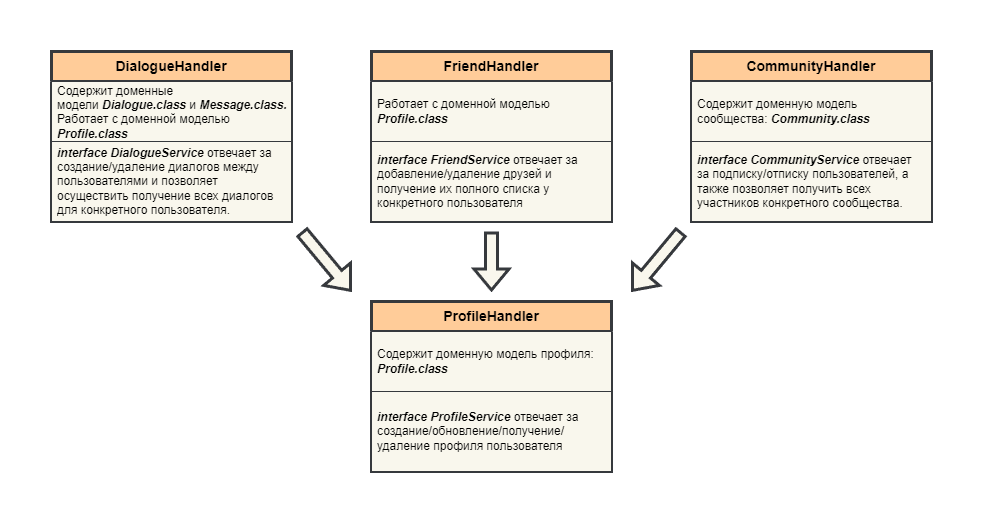

The diagram above was exported from draw.io. Its source (the exported page's mxGraphModel, read from the mxfile embedded in the PNG):
<mxGraphModel dx="1816" dy="1751" grid="1" gridSize="10" guides="1" tooltips="1" connect="1" arrows="1" fold="1" page="1" pageScale="1" pageWidth="827" pageHeight="1169" math="0" shadow="0">
  <root>
    <mxCell id="0" />
    <mxCell id="1" parent="0" />
    <mxCell id="R9Uka2OODDwX1OFTN_Q8-2" style="edgeStyle=orthogonalEdgeStyle;rounded=0;orthogonalLoop=1;jettySize=auto;html=1;exitX=0.5;exitY=1;exitDx=0;exitDy=0;" parent="1" edge="1">
      <mxGeometry relative="1" as="geometry">
        <mxPoint x="480.0000000000002" y="160.0000000000001" as="sourcePoint" />
        <mxPoint x="480.0000000000002" y="160.0000000000001" as="targetPoint" />
      </mxGeometry>
    </mxCell>
    <mxCell id="pQWlMYPe_QYnB47tdqeT-1" value="&lt;font style=&quot;font-size: 14px;&quot;&gt;&lt;b&gt;ProfileHandler&lt;/b&gt;&lt;/font&gt;" style="swimlane;fontStyle=0;childLayout=stackLayout;horizontal=1;startSize=30;horizontalStack=0;resizeParent=1;resizeParentMax=0;resizeLast=0;collapsible=1;marginBottom=0;whiteSpace=wrap;html=1;fillColor=#ffcc99;strokeColor=#36393d;strokeWidth=3;" vertex="1" parent="1">
      <mxGeometry x="320" y="170" width="240" height="170" as="geometry" />
    </mxCell>
    <mxCell id="pQWlMYPe_QYnB47tdqeT-2" value="Содержит доменную модель профиля: &lt;b&gt;&lt;i&gt;Profile.class&lt;/i&gt;&lt;/b&gt;" style="text;strokeColor=#36393d;fillColor=#f9f7ed;align=left;verticalAlign=middle;spacingLeft=4;spacingRight=4;overflow=hidden;points=[[0,0.5],[1,0.5]];portConstraint=eastwest;rotatable=0;whiteSpace=wrap;html=1;" vertex="1" parent="pQWlMYPe_QYnB47tdqeT-1">
      <mxGeometry y="30" width="240" height="60" as="geometry" />
    </mxCell>
    <mxCell id="pQWlMYPe_QYnB47tdqeT-3" value="&lt;b&gt;&lt;i&gt;interface ProfileService&lt;/i&gt;&lt;/b&gt; отвечает за создание/обновление/получение/удаление профиля пользователя" style="text;align=left;verticalAlign=middle;spacingLeft=4;spacingRight=4;overflow=hidden;points=[[0,0.5],[1,0.5]];portConstraint=eastwest;rotatable=0;whiteSpace=wrap;html=1;fillColor=#f9f7ed;strokeColor=#36393d;" vertex="1" parent="pQWlMYPe_QYnB47tdqeT-1">
      <mxGeometry y="90" width="240" height="80" as="geometry" />
    </mxCell>
    <mxCell id="pQWlMYPe_QYnB47tdqeT-5" value="&lt;font style=&quot;font-size: 14px;&quot;&gt;&lt;b&gt;FriendHandler&lt;/b&gt;&lt;/font&gt;" style="swimlane;fontStyle=0;childLayout=stackLayout;horizontal=1;startSize=30;horizontalStack=0;resizeParent=1;resizeParentMax=0;resizeLast=0;collapsible=1;marginBottom=0;whiteSpace=wrap;html=1;fillColor=#ffcc99;strokeColor=#36393d;strokeWidth=3;" vertex="1" parent="1">
      <mxGeometry x="320" y="-80" width="240" height="170" as="geometry" />
    </mxCell>
    <mxCell id="pQWlMYPe_QYnB47tdqeT-6" value="Работает с доменной моделью &lt;b&gt;&lt;i&gt;Profile.class&lt;/i&gt;&lt;/b&gt;" style="text;strokeColor=#36393d;fillColor=#f9f7ed;align=left;verticalAlign=middle;spacingLeft=4;spacingRight=4;overflow=hidden;points=[[0,0.5],[1,0.5]];portConstraint=eastwest;rotatable=0;whiteSpace=wrap;html=1;" vertex="1" parent="pQWlMYPe_QYnB47tdqeT-5">
      <mxGeometry y="30" width="240" height="60" as="geometry" />
    </mxCell>
    <mxCell id="pQWlMYPe_QYnB47tdqeT-7" value="&lt;b&gt;&lt;i&gt;interface FriendService&lt;/i&gt;&lt;/b&gt; отвечает за добавление/удаление друзей и получение их полного списка у конкретного пользователя" style="text;align=left;verticalAlign=middle;spacingLeft=4;spacingRight=4;overflow=hidden;points=[[0,0.5],[1,0.5]];portConstraint=eastwest;rotatable=0;whiteSpace=wrap;html=1;fillColor=#f9f7ed;strokeColor=#36393d;" vertex="1" parent="pQWlMYPe_QYnB47tdqeT-5">
      <mxGeometry y="90" width="240" height="80" as="geometry" />
    </mxCell>
    <mxCell id="pQWlMYPe_QYnB47tdqeT-8" value="" style="endArrow=classic;html=1;rounded=0;shape=flexArrow;strokeWidth=3;fillColor=#f9f7ed;strokeColor=#36393d;" edge="1" parent="1">
      <mxGeometry width="50" height="50" relative="1" as="geometry">
        <mxPoint x="440" y="100" as="sourcePoint" />
        <mxPoint x="440" y="160" as="targetPoint" />
      </mxGeometry>
    </mxCell>
    <mxCell id="pQWlMYPe_QYnB47tdqeT-9" value="&lt;font style=&quot;font-size: 14px;&quot;&gt;&lt;b&gt;DialogueHandler&lt;/b&gt;&lt;/font&gt;" style="swimlane;fontStyle=0;childLayout=stackLayout;horizontal=1;startSize=30;horizontalStack=0;resizeParent=1;resizeParentMax=0;resizeLast=0;collapsible=1;marginBottom=0;whiteSpace=wrap;html=1;fillColor=#ffcc99;strokeColor=#36393d;strokeWidth=3;" vertex="1" parent="1">
      <mxGeometry y="-80" width="240" height="170" as="geometry" />
    </mxCell>
    <mxCell id="pQWlMYPe_QYnB47tdqeT-10" value="Содержит доменные модели&amp;nbsp;&lt;i style=&quot;font-weight: bold;&quot;&gt;Dialogue.class &lt;/i&gt;и &lt;b&gt;&lt;i&gt;Message.class.&lt;br&gt;&lt;/i&gt;&lt;/b&gt;Работает с доменной моделью&lt;i style=&quot;font-weight: bold;&quot;&gt; Profile.class&amp;nbsp;&lt;/i&gt;" style="text;strokeColor=#36393d;fillColor=#f9f7ed;align=left;verticalAlign=middle;spacingLeft=4;spacingRight=4;overflow=hidden;points=[[0,0.5],[1,0.5]];portConstraint=eastwest;rotatable=0;whiteSpace=wrap;html=1;" vertex="1" parent="pQWlMYPe_QYnB47tdqeT-9">
      <mxGeometry y="30" width="240" height="60" as="geometry" />
    </mxCell>
    <mxCell id="pQWlMYPe_QYnB47tdqeT-11" value="&lt;b&gt;&lt;i&gt;interface DialogueService&lt;/i&gt;&lt;/b&gt; отвечает за создание/удаление диалогов между пользователями и позволяет осуществить получение всех диалогов для конкретного пользователя." style="text;align=left;verticalAlign=middle;spacingLeft=4;spacingRight=4;overflow=hidden;points=[[0,0.5],[1,0.5]];portConstraint=eastwest;rotatable=0;whiteSpace=wrap;html=1;fillColor=#f9f7ed;strokeColor=#36393d;" vertex="1" parent="pQWlMYPe_QYnB47tdqeT-9">
      <mxGeometry y="90" width="240" height="80" as="geometry" />
    </mxCell>
    <mxCell id="pQWlMYPe_QYnB47tdqeT-12" value="" style="endArrow=classic;html=1;rounded=0;shape=flexArrow;strokeWidth=3;fillColor=#f9f7ed;strokeColor=#36393d;" edge="1" parent="1">
      <mxGeometry width="50" height="50" relative="1" as="geometry">
        <mxPoint x="250" y="100" as="sourcePoint" />
        <mxPoint x="300" y="160" as="targetPoint" />
      </mxGeometry>
    </mxCell>
    <mxCell id="pQWlMYPe_QYnB47tdqeT-16" value="&lt;font style=&quot;font-size: 14px;&quot;&gt;&lt;b&gt;CommunityHandler&lt;/b&gt;&lt;/font&gt;" style="swimlane;fontStyle=0;childLayout=stackLayout;horizontal=1;startSize=30;horizontalStack=0;resizeParent=1;resizeParentMax=0;resizeLast=0;collapsible=1;marginBottom=0;whiteSpace=wrap;html=1;fillColor=#ffcc99;strokeColor=#36393d;strokeWidth=3;" vertex="1" parent="1">
      <mxGeometry x="640" y="-80" width="240" height="170" as="geometry" />
    </mxCell>
    <mxCell id="pQWlMYPe_QYnB47tdqeT-17" value="Содержит доменную модель сообщества: &lt;b&gt;&lt;i&gt;Community&lt;/i&gt;&lt;/b&gt;&lt;b style=&quot;border-color: var(--border-color);&quot;&gt;&lt;i style=&quot;border-color: var(--border-color);&quot;&gt;.class&lt;/i&gt;&lt;/b&gt;" style="text;strokeColor=#36393d;fillColor=#f9f7ed;align=left;verticalAlign=middle;spacingLeft=4;spacingRight=4;overflow=hidden;points=[[0,0.5],[1,0.5]];portConstraint=eastwest;rotatable=0;whiteSpace=wrap;html=1;" vertex="1" parent="pQWlMYPe_QYnB47tdqeT-16">
      <mxGeometry y="30" width="240" height="60" as="geometry" />
    </mxCell>
    <mxCell id="pQWlMYPe_QYnB47tdqeT-18" value="&lt;b&gt;&lt;i&gt;interface CommunityService&lt;/i&gt;&lt;/b&gt; отвечает за подписку/отписку пользователей, а также позволяет получить всех участников конкретного сообщества." style="text;align=left;verticalAlign=middle;spacingLeft=4;spacingRight=4;overflow=hidden;points=[[0,0.5],[1,0.5]];portConstraint=eastwest;rotatable=0;whiteSpace=wrap;html=1;fillColor=#f9f7ed;strokeColor=#36393d;" vertex="1" parent="pQWlMYPe_QYnB47tdqeT-16">
      <mxGeometry y="90" width="240" height="80" as="geometry" />
    </mxCell>
    <mxCell id="pQWlMYPe_QYnB47tdqeT-19" value="" style="endArrow=classic;html=1;rounded=0;shape=flexArrow;strokeWidth=3;fillColor=#f9f7ed;strokeColor=#36393d;" edge="1" parent="1">
      <mxGeometry width="50" height="50" relative="1" as="geometry">
        <mxPoint x="630" y="100" as="sourcePoint" />
        <mxPoint x="580" y="160" as="targetPoint" />
      </mxGeometry>
    </mxCell>
  </root>
</mxGraphModel>